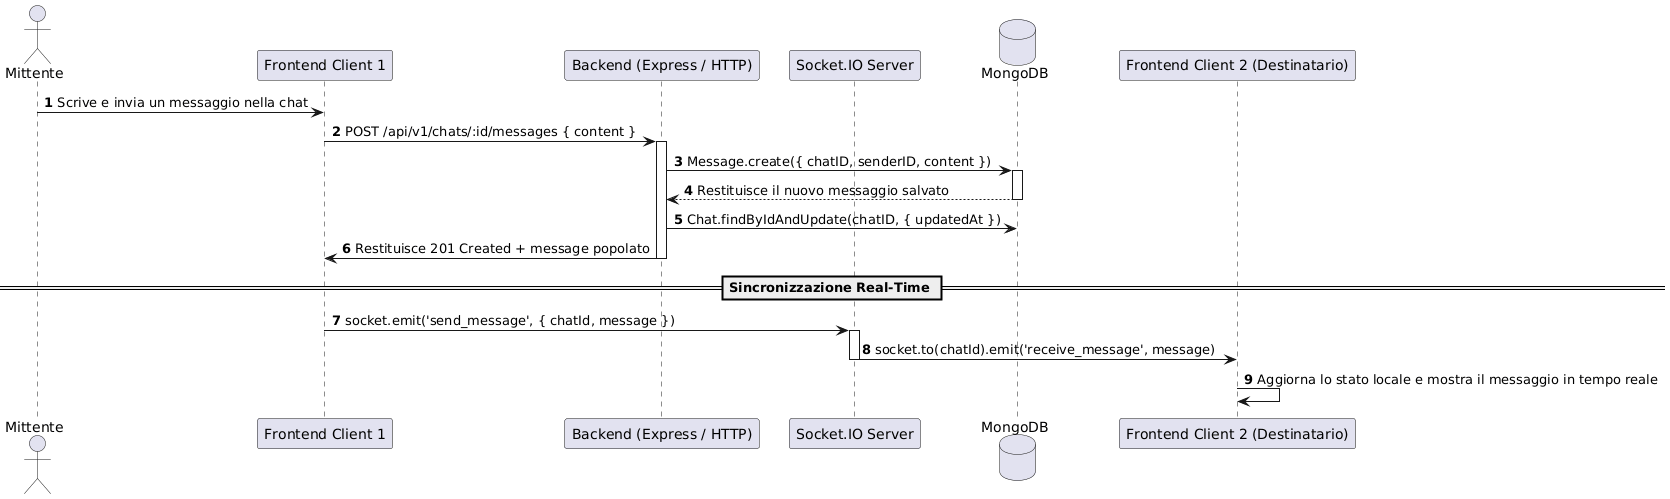

The diagram above was rendered by PlantUML. Its source (embedded in the PNG):
@startuml
autonumber
skinparam BoxPadding 10
skinparam ParticipantPadding 10

actor "Mittente" as Sender
participant "Frontend Client 1" as FE1
participant "Backend (Express / HTTP)" as BE
participant "Socket.IO Server" as IO
database "MongoDB" as DB
participant "Frontend Client 2 (Destinatario)" as FE2

Sender -> FE1: Scrive e invia un messaggio nella chat
FE1 -> BE: POST /api/v1/chats/:id/messages { content }
activate BE

BE -> DB: Message.create({ chatID, senderID, content })
activate DB
DB --> BE: Restituisce il nuovo messaggio salvato
deactivate DB

BE -> DB: Chat.findByIdAndUpdate(chatID, { updatedAt })
BE -> FE1: Restituisce 201 Created + message popolato
deactivate BE

== Sincronizzazione Real-Time ==
FE1 -> IO: socket.emit('send_message', { chatId, message })
activate IO
IO -> FE2: socket.to(chatId).emit('receive_message', message)
deactivate IO

FE2 -> FE2: Aggiorna lo stato locale e mostra il messaggio in tempo reale
@enduml